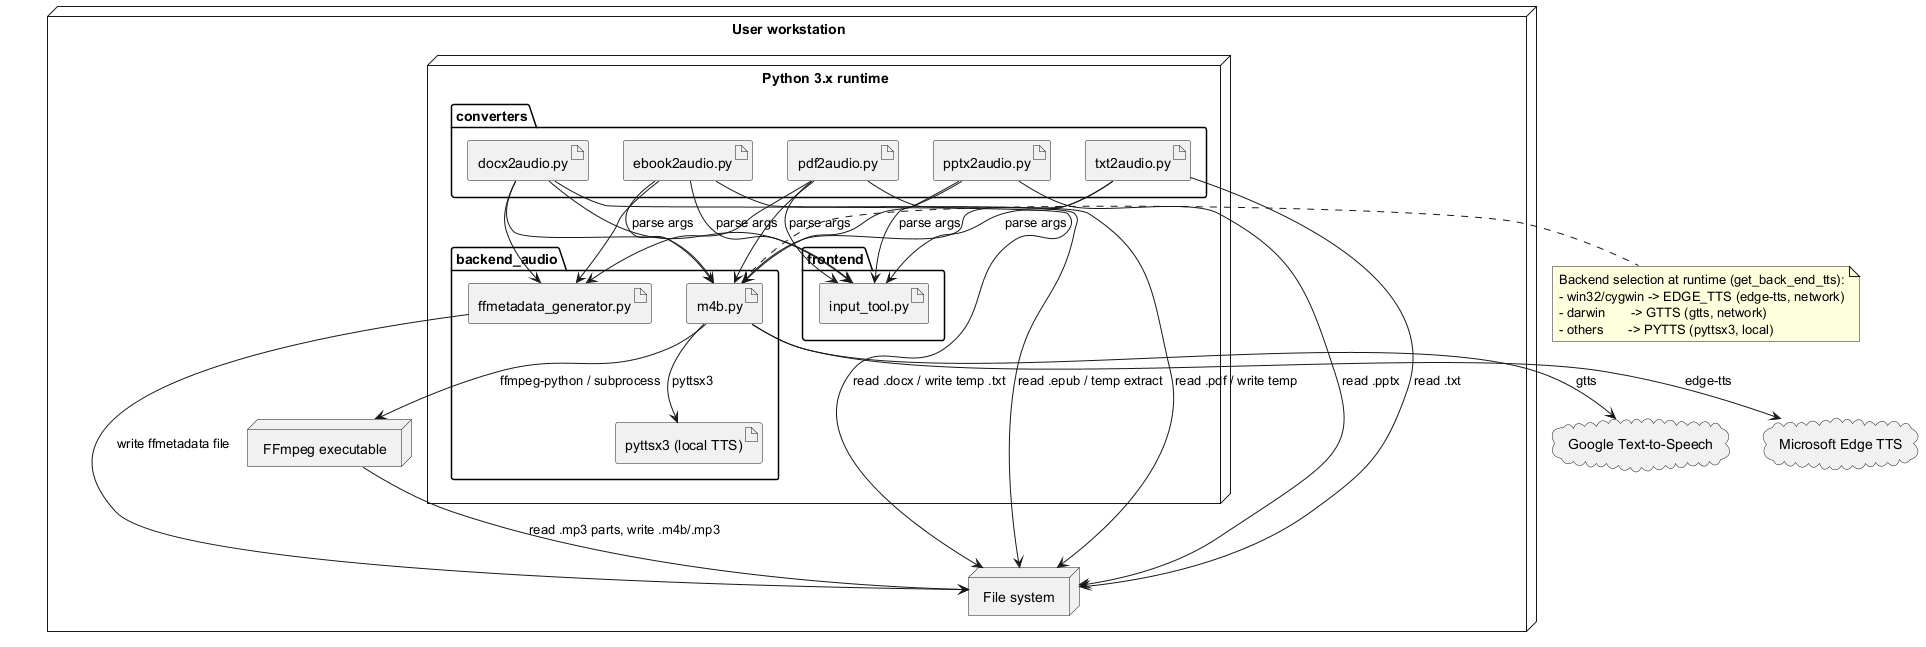

The diagram above was rendered by PlantUML. Its source (embedded in the PNG):
@startuml

skinparam shadowing false
skinparam defaultFontName Courier

node "User workstation" as user {
  node "Python 3.x runtime" as py {
    package "frontend" {
      artifact "input_tool.py" as input_tool
    }
    package "backend_audio" {
      artifact "m4b.py" as m4b
      artifact "ffmetadata_generator.py" as ffmeta
      artifact "pyttsx3 (local TTS)" as ptts
    }
    package "converters" {
      artifact "docx2audio.py" as docx
      artifact "ebook2audio.py" as ebook
      artifact "pdf2audio.py" as pdf
      artifact "pptx2audio.py" as pptx
      artifact "txt2audio.py" as txt
    }
  }

  node "FFmpeg executable" as ffmpeg_exe
  node "File system" as fs
}

cloud "Google Text-to-Speech" as gtts_srv
cloud "Microsoft Edge TTS" as edge_srv

' CLI argument handling
docx --> input_tool : parse args
ebook --> input_tool : parse args
pdf  --> input_tool : parse args
pptx --> input_tool : parse args
txt  --> input_tool : parse args

' Converters use backend and metadata
docx --> m4b
docx --> ffmeta
ebook --> m4b
ebook --> ffmeta
pdf  --> m4b
pdf  --> ffmeta
pptx --> m4b
txt  --> m4b

' Backend integrations
m4b --> ffmpeg_exe : ffmpeg-python / subprocess
m4b --> gtts_srv : gtts
m4b --> edge_srv : edge-tts
m4b --> ptts : pyttsx3

' File I/O
docx --> fs : read .docx / write temp .txt
ebook --> fs : read .epub / temp extract
pdf  --> fs : read .pdf / write temp
pptx --> fs : read .pptx
txt  --> fs : read .txt
ffmeta --> fs : write ffmetadata file
ffmpeg_exe --> fs : read .mp3 parts, write .m4b/.mp3

note right of m4b
Backend selection at runtime (get_back_end_tts):
- win32/cygwin -> EDGE_TTS (edge-tts, network)
- darwin       -> GTTS (gtts, network)
- others       -> PYTTS (pyttsx3, local)
end note
@enduml